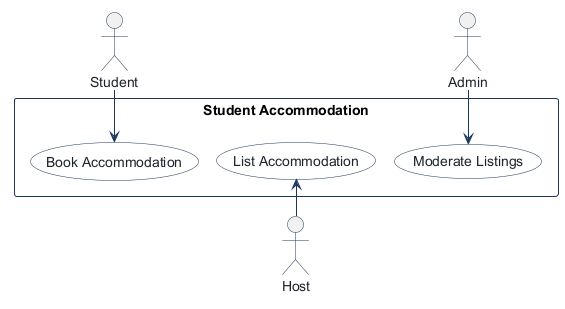

The diagram above was rendered by PlantUML. Its source (embedded in the PNG):
@startuml
!pragma layout smetana
!pragma layout smetana
skinparam shadowing false
skinparam actorBorderColor #1B365D
skinparam actorFontColor #1E232D
skinparam usecaseBackgroundColor #FFFFFF
skinparam usecaseBorderColor #1B365D
skinparam usecaseFontColor #1E232D
skinparam rectangleBorderColor #1B365D
skinparam rectangleBackgroundColor #F8FAFC
skinparam arrowColor #1B365D

actor "Student" as Student
actor "Admin" as Admin

rectangle "Student Accommodation" {
  usecase "Book Accommodation" as Book_Accommodation
  usecase "List Accommodation" as List_Accommodation
  usecase "Moderate Listings" as Moderate_Listings
}

actor "Host" as Host

Student --> Book_Accommodation
List_Accommodation <-- Host
Admin --> Moderate_Listings

@enduml